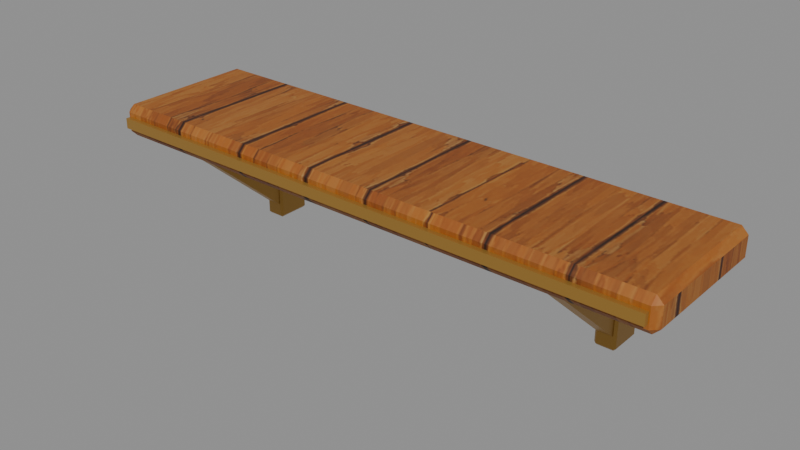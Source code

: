 # Source: model.blend  (saved by Blender 5.2.45; exported with 4.5.12 LTS)
import bpy
from mathutils import Matrix  # noqa: F401  (used for matrix-valued properties, if any)

bpy.ops.wm.read_factory_settings(use_empty=True)
scene = bpy.context.scene
scene.name = 'Scene'

# ---- images (referenced by path relative to the original .blend; pixels are not part of the script)
import os
ASSET_DIR = os.environ.get("B2B_ASSET_DIR", "")  # directory of the original .blend (textures are referenced by path, not embedded)
HERE = os.path.dirname(os.path.abspath(__file__))  # packed textures are extracted next to this script under _unpacked/

def load_image(name, relpath, width, height, colorspace="sRGB"):
    """Load a texture the original file referenced (path relative to the .blend, or extracted next to this script)."""
    p = next((c for c in (os.path.join(HERE, relpath), os.path.join(ASSET_DIR, relpath)) if relpath and os.path.exists(c)), "")
    if p:
        img = bpy.data.images.load(p, check_existing=True)
        img.name = name
    else:  # same state as the original file: an image datablock whose file is absent (Cycles renders it pink)
        img = bpy.data.images.new(name, width, height)
        img.source = "FILE"
        img.filepath = "//" + (relpath or name)
    img.colorspace_settings.name = colorspace
    return img
img_seaside_timber_oak_png = load_image('seaside_timber_oak.png', '_unpacked/seaside_timber_oak.b3f2d37b.png', 512, 512, 'sRGB')

# ---- materials (node trees are filled in below, after node groups)
mat_clockshop_brass = bpy.data.materials.new('clockshop_brass')
mat_clockshop_brass.diffuse_color = (0.4621, 0.2542, 0.05448, 1.0)
mat_clockshop_walnut = bpy.data.materials.new('clockshop_walnut')
mat_clockshop_walnut.diffuse_color = (1.0, 1.0, 1.0, 1.0)

# ---- material node trees
mat_clockshop_brass.use_nodes = True; mat_clockshop_brass.node_tree.nodes.clear()
_N = mat_clockshop_brass.node_tree.nodes; _L = mat_clockshop_brass.node_tree.links
n0 = _N.new('ShaderNodeBsdfPrincipled'); n0.name = 'Principled BSDF'; n0.location = (-200, 100)
n0.inputs[0].default_value = (0.4621, 0.2542, 0.05448, 1.0)
n0.inputs[1].default_value = 0.58
n0.inputs[2].default_value = 0.43
n0.inputs[10].default_value = 0.005
n1 = _N.new('ShaderNodeOutputMaterial'); n1.name = 'Material Output'; n1.location = (200, 100)
_L.new(n0.outputs[0], n1.inputs[0])
n1.is_active_output = True
mat_clockshop_walnut.use_nodes = True; mat_clockshop_walnut.node_tree.nodes.clear()
_N = mat_clockshop_walnut.node_tree.nodes; _L = mat_clockshop_walnut.node_tree.links
n0 = _N.new('ShaderNodeBsdfPrincipled'); n0.name = 'Principled BSDF'; n0.location = (-200, 100)
n0.inputs[2].default_value = 0.62
n0.inputs[10].default_value = 0.005
n1 = _N.new('ShaderNodeOutputMaterial'); n1.name = 'Material Output'; n1.location = (200, 100)
n2 = _N.new('ShaderNodeTexImage'); n2.name = 'Image Texture'; n2.location = (0, 0)
n2.image = img_seaside_timber_oak_png
n3 = _N.new('ShaderNodeMix'); n3.name = 'Mix'; n3.location = (0, 0)
n3.data_type = 'RGBA'
n3.blend_type = 'MULTIPLY'
n3.inputs[0].default_value = 1.0
n3.inputs[7].default_value = (0.43, 0.32, 0.22, 1.0)
_L.new(n0.outputs[0], n1.inputs[0])
_L.new(n2.outputs[0], n3.inputs[6])
_L.new(n3.outputs[2], n0.inputs[0])
n1.is_active_output = True

# ---- meshes
me_clockshop_brass = bpy.data.meshes.new('clockshop_brass')
me_clockshop_brass.from_pydata([(-0.687, 0.108, -0.33), (-0.687, 0.1, -0.322), (-0.695, 0.108, -0.322), (-0.687, 0.1, 0.022), (-0.687, 0.108, 0.03), (-0.695, 0.108, 0.022), (-0.687, 0.212, -0.33), (-0.695, 0.212, -0.322), (-0.687, 0.22, -0.322), (-0.687, 0.212, 0.03), (-0.687, 0.22, 0.022), (-0.695, 0.212, 0.022), (-0.633, 0.108, -0.33), (-0.625, 0.108, -0.322), (-0.633, 0.1, -0.322), (-0.633, 0.108, 0.03), (-0.633, 0.1, 0.022), (-0.625, 0.108, 0.022), (-0.633, 0.212, -0.33), (-0.633, 0.22, -0.322), (-0.625, 0.212, -0.322), (-0.633, 0.212, 0.03), (-0.625, 0.212, 0.022), (-0.633, 0.22, 0.022), (-0.685, -0.1635, 0.01875), (-0.635, -0.1635, 0.01875), (-0.685, 0.1765, -0.2813), (-0.635, 0.1765, -0.2813), (-0.685, -0.1965, -0.01875), (-0.635, -0.1965, -0.01875), (-0.685, 0.1435, -0.3187), (-0.635, 0.1435, -0.3187), (0.633, 0.108, -0.33), (0.633, 0.1, -0.322), (0.625, 0.108, -0.322), (0.633, 0.1, 0.022), (0.633, 0.108, 0.03), (0.625, 0.108, 0.022), (0.633, 0.212, -0.33), (0.625, 0.212, -0.322), (0.633, 0.22, -0.322), (0.633, 0.212, 0.03), (0.633, 0.22, 0.022), (0.625, 0.212, 0.022), (0.687, 0.108, -0.33), (0.695, 0.108, -0.322), (0.687, 0.1, -0.322), (0.687, 0.108, 0.03), (0.687, 0.1, 0.022), (0.695, 0.108, 0.022), (0.687, 0.212, -0.33), (0.687, 0.22, -0.322), (0.695, 0.212, -0.322), (0.687, 0.212, 0.03), (0.695, 0.212, 0.022), (0.687, 0.22, 0.022), (0.635, -0.1635, 0.01875), (0.685, -0.1635, 0.01875), (0.635, 0.1765, -0.2813), (0.685, 0.1765, -0.2813), (0.635, -0.1965, -0.01875), (0.685, -0.1965, -0.01875), (0.635, 0.1435, -0.3187), (0.685, 0.1435, -0.3187), (-0.95, -0.267, 0.0375), (-0.95, -0.267, 0.0725), (-0.95, -0.249, 0.0375), (-0.95, -0.249, 0.0725), (0.95, -0.267, 0.0375), (0.95, -0.267, 0.0725), (0.95, -0.249, 0.0375), (0.95, -0.249, 0.0725)], [], [(0, 1, 2), (3, 4, 5), (6, 7, 8), (9, 10, 11), (12, 13, 14), (15, 16, 17), (18, 19, 20), (21, 22, 23), (6, 0, 2, 7), (1, 3, 5, 2), (4, 9, 11, 5), (10, 8, 7, 11), (18, 6, 8, 19), (9, 21, 23, 10), (22, 20, 19, 23), (12, 18, 20, 13), (21, 15, 17, 22), (16, 14, 13, 17), (0, 12, 14, 1), (15, 4, 3, 16), (6, 18, 12, 0), (2, 5, 11, 7), (14, 16, 3, 1), (21, 9, 4, 15), (8, 10, 23, 19), (20, 22, 17, 13), (24, 25, 27, 26), (26, 27, 31, 30), (30, 31, 29, 28), (28, 29, 25, 24), (26, 30, 28, 24), (31, 27, 25, 29), (32, 33, 34), (35, 36, 37), (38, 39, 40), (41, 42, 43), (44, 45, 46), (47, 48, 49), (50, 51, 52), (53, 54, 55), (38, 32, 34, 39), (33, 35, 37, 34), (36, 41, 43, 37), (42, 40, 39, 43), (50, 38, 40, 51), (41, 53, 55, 42), (54, 52, 51, 55), (44, 50, 52, 45), (53, 47, 49, 54), (48, 46, 45, 49), (32, 44, 46, 33), (47, 36, 35, 48), (38, 50, 44, 32), (34, 37, 43, 39), (46, 48, 35, 33), (53, 41, 36, 47), (40, 42, 55, 51), (52, 54, 49, 45), (56, 57, 59, 58), (58, 59, 63, 62), (62, 63, 61, 60), (60, 61, 57, 56), (58, 62, 60, 56), (63, 59, 57, 61), (64, 65, 67, 66), (66, 67, 71, 70), (70, 71, 69, 68), (68, 69, 65, 64), (66, 70, 68, 64), (71, 67, 65, 69)])
_uv = me_clockshop_brass.uv_layers.new(name='UVMap')
_uv.uv.foreach_set('vector', [-0.054, -0.165, -0.05, -0.161, -0.054, -0.161, -0.05, 0.011, -0.054, 0.015, -0.054, 0.011, -0.106, -0.165, -0.106, -0.161, -0.11, -0.161, -0.106, 0.015, -0.11, 0.011, -0.106, 0.011, 0.054, -0.165, 0.054, -0.161, 0.05, -0.161, 0.054, 0.015, 0.05, 0.011, 0.054, 0.011, 0.106, -0.165, 0.11, -0.161, 0.106, -0.161, 0.106, 0.015, 0.106, 0.011, 0.11, 0.011, -0.106, -0.165, -0.054, -0.165, -0.054, -0.161, -0.106, -0.161, -0.05, -0.161, -0.05, 0.011, -0.054, 0.011, -0.054, -0.161, -0.054, 0.015, -0.106, 0.015, -0.106, 0.011, -0.054, 0.011, -0.11, 0.011, -0.11, -0.161, -0.106, -0.161, -0.106, 0.011, 0.3165, -0.165, 0.3435, -0.165, 0.3435, -0.161, 0.3165, -0.161, 0.3435, 0.015, 0.3165, 0.015, 0.3165, 0.011, 0.3435, 0.011, 0.106, 0.011, 0.106, -0.161, 0.11, -0.161, 0.11, 0.011, 0.054, -0.165, 0.106, -0.165, 0.106, -0.161, 0.054, -0.161, 0.106, 0.015, 0.054, 0.015, 0.054, 0.011, 0.106, 0.011, 0.05, 0.011, 0.05, -0.161, 0.054, -0.161, 0.054, 0.011, -0.3435, -0.165, -0.3165, -0.165, -0.3165, -0.161, -0.3435, -0.161, -0.3165, 0.015, -0.3435, 0.015, -0.3435, 0.011, -0.3165, 0.011, -0.3435, 0.106, -0.3165, 0.106, -0.3165, 0.054, -0.3435, 0.054, -0.054, -0.161, -0.054, 0.011, -0.106, 0.011, -0.106, -0.161, -0.3165, -0.161, -0.3165, 0.011, -0.3435, 0.011, -0.3435, -0.161, -0.3165, 0.106, -0.3435, 0.106, -0.3435, 0.054, -0.3165, 0.054, 0.3435, -0.161, 0.3435, 0.011, 0.3165, 0.011, 0.3165, -0.161, 0.106, -0.161, 0.106, 0.011, 0.054, 0.011, 0.054, -0.161, 0.6037, 0.8729, 0.6287, 0.8729, 0.6287, 1.1, 0.6037, 1.1, 0.6037, 0.9737, 0.6037, 0.9987, 0.6287, 0.9987, 0.6287, 0.9737, 0.6037, 1.1, 0.6287, 1.1, 0.6287, 0.8729, 0.6037, 0.8729, 0.6287, 0.9737, 0.6287, 0.9987, 0.6037, 0.9987, 0.6037, 0.9737, 0.6037, 1.1, 0.6287, 1.1, 0.6287, 0.8729, 0.6037, 0.8729, 0.6287, 1.1, 0.6037, 1.1, 0.6037, 0.8729, 0.6287, 0.8729, -0.054, -0.165, -0.05, -0.161, -0.054, -0.161, -0.05, 0.011, -0.054, 0.015, -0.054, 0.011, -0.106, -0.165, -0.106, -0.161, -0.11, -0.161, -0.106, 0.015, -0.11, 0.011, -0.106, 0.011, 0.054, -0.165, 0.054, -0.161, 0.05, -0.161, 0.054, 0.015, 0.05, 0.011, 0.054, 0.011, 0.106, -0.165, 0.11, -0.161, 0.106, -0.161, 0.106, 0.015, 0.106, 0.011, 0.11, 0.011, -0.106, -0.165, -0.054, -0.165, -0.054, -0.161, -0.106, -0.161, -0.05, -0.161, -0.05, 0.011, -0.054, 0.011, -0.054, -0.161, -0.054, 0.015, -0.106, 0.015, -0.106, 0.011, -0.054, 0.011, -0.11, 0.011, -0.11, -0.161, -0.106, -0.161, -0.106, 0.011, -0.3435, -0.165, -0.3165, -0.165, -0.3165, -0.161, -0.3435, -0.161, -0.3165, 0.015, -0.3435, 0.015, -0.3435, 0.011, -0.3165, 0.011, 0.106, 0.011, 0.106, -0.161, 0.11, -0.161, 0.11, 0.011, 0.054, -0.165, 0.106, -0.165, 0.106, -0.161, 0.054, -0.161, 0.106, 0.015, 0.054, 0.015, 0.054, 0.011, 0.106, 0.011, 0.05, 0.011, 0.05, -0.161, 0.054, -0.161, 0.054, 0.011, 0.3165, -0.165, 0.3435, -0.165, 0.3435, -0.161, 0.3165, -0.161, 0.3435, 0.015, 0.3165, 0.015, 0.3165, 0.011, 0.3435, 0.011, 0.3165, 0.106, 0.3435, 0.106, 0.3435, 0.054, 0.3165, 0.054, -0.054, -0.161, -0.054, 0.011, -0.106, 0.011, -0.106, -0.161, 0.3435, -0.161, 0.3435, 0.011, 0.3165, 0.011, 0.3165, -0.161, 0.3435, 0.106, 0.3165, 0.106, 0.3165, 0.054, 0.3435, 0.054, -0.3165, -0.161, -0.3165, 0.011, -0.3435, 0.011, -0.3435, -0.161, 0.106, -0.161, 0.106, 0.011, 0.054, 0.011, 0.054, -0.161, 0.6733, 0.7134, 0.6983, 0.7134, 0.6983, 0.9402, 0.6733, 0.9402, 0.6733, 0.8143, 0.6733, 0.8393, 0.6983, 0.8393, 0.6983, 0.8143, 0.6733, 0.9402, 0.6983, 0.9402, 0.6983, 0.7134, 0.6733, 0.7134, 0.6983, 0.8143, 0.6983, 0.8393, 0.6733, 0.8393, 0.6733, 0.8143, 0.6733, 0.9402, 0.6983, 0.9402, 0.6983, 0.7134, 0.6733, 0.7134, 0.6983, 0.9402, 0.6733, 0.9402, 0.6733, 0.7134, 0.6983, 0.7134, 0.1335, 0.01875, 0.1335, 0.03625, 0.1245, 0.03625, 0.1245, 0.01875, 0.475, 0.01875, 0.475, 0.03625, -0.475, 0.03625, -0.475, 0.01875, -0.1245, 0.01875, -0.1245, 0.03625, -0.1335, 0.03625, -0.1335, 0.01875, 0.475, 0.01875, 0.475, 0.03625, -0.475, 0.03625, -0.475, 0.01875, -0.475, -0.1245, 0.475, -0.1245, 0.475, -0.1335, -0.475, -0.1335, 0.475, -0.1245, -0.475, -0.1245, -0.475, -0.1335, 0.475, -0.1335])
me_clockshop_brass.materials.append(mat_clockshop_brass)
me_clockshop_brass.update()
me_clockshop_walnut = bpy.data.meshes.new('clockshop_walnut')
me_clockshop_walnut.from_pydata([(-0.953, -0.228, 0.0), (-0.953, -0.25, 0.022), (-0.975, -0.228, 0.022), (-0.953, -0.25, 0.088), (-0.953, -0.228, 0.11), (-0.975, -0.228, 0.088), (-0.953, 0.228, 0.0), (-0.975, 0.228, 0.022), (-0.953, 0.25, 0.022), (-0.953, 0.228, 0.11), (-0.953, 0.25, 0.088), (-0.975, 0.228, 0.088), (0.953, -0.228, 0.0), (0.975, -0.228, 0.022), (0.953, -0.25, 0.022), (0.953, -0.228, 0.11), (0.953, -0.25, 0.088), (0.975, -0.228, 0.088), (0.953, 0.228, 0.0), (0.953, 0.25, 0.022), (0.975, 0.228, 0.022), (0.953, 0.228, 0.11), (0.975, 0.228, 0.088), (0.953, 0.25, 0.088)], [], [(0, 1, 2), (3, 4, 5), (6, 7, 8), (9, 10, 11), (12, 13, 14), (15, 16, 17), (18, 19, 20), (21, 22, 23), (6, 0, 2, 7), (1, 3, 5, 2), (4, 9, 11, 5), (10, 8, 7, 11), (18, 6, 8, 19), (9, 21, 23, 10), (22, 20, 19, 23), (12, 18, 20, 13), (21, 15, 17, 22), (16, 14, 13, 17), (0, 12, 14, 1), (15, 4, 3, 16), (6, 18, 12, 0), (2, 5, 11, 7), (14, 16, 3, 1), (21, 9, 4, 15), (8, 10, 23, 19), (20, 22, 17, 13)])
_uv = me_clockshop_walnut.uv_layers.new(name='UVMap')
_uv.uv.foreach_set('vector', [-0.4765, 0.0, -0.4765, 0.011, -0.4875, 0.011, -0.4765, 0.044, -0.4765, 0.055, -0.4875, 0.044, 0.4765, 0.0, 0.4875, 0.011, 0.4765, 0.011, 0.4765, 0.055, 0.4765, 0.044, 0.4875, 0.044, 0.4765, 0.0, 0.4875, 0.011, 0.4765, 0.011, 0.4765, 0.055, 0.4765, 0.044, 0.4875, 0.044, -0.4765, 0.0, -0.4765, 0.011, -0.4875, 0.011, -0.4765, 0.055, -0.4875, 0.044, -0.4765, 0.044, -0.4765, 0.114, -0.4765, -0.114, -0.4875, -0.114, -0.4875, 0.114, -0.4765, 0.011, -0.4765, 0.044, -0.4875, 0.044, -0.4875, 0.011, -0.4765, -0.114, -0.4765, 0.114, -0.4875, 0.114, -0.4875, -0.114, 0.4765, 0.044, 0.4765, 0.011, 0.4875, 0.011, 0.4875, 0.044, -0.4765, 0.0, 0.4765, 0.0, 0.4765, 0.011, -0.4765, 0.011, 0.4765, 0.055, -0.4765, 0.055, -0.4765, 0.044, 0.4765, 0.044, -0.4875, 0.044, -0.4875, 0.011, -0.4765, 0.011, -0.4765, 0.044, 0.4765, -0.114, 0.4765, 0.114, 0.4875, 0.114, 0.4875, -0.114, 0.4765, 0.114, 0.4765, -0.114, 0.4875, -0.114, 0.4875, 0.114, 0.4765, 0.044, 0.4765, 0.011, 0.4875, 0.011, 0.4875, 0.044, -0.4765, 0.0, 0.4765, 0.0, 0.4765, 0.011, -0.4765, 0.011, 0.4765, 0.055, -0.4765, 0.055, -0.4765, 0.044, 0.4765, 0.044, -0.4765, 0.114, 0.4765, 0.114, 0.4765, -0.114, -0.4765, -0.114, 0.114, 0.011, 0.114, 0.044, -0.114, 0.044, -0.114, 0.011, 0.4765, 0.011, 0.4765, 0.044, -0.4765, 0.044, -0.4765, 0.011, 0.4765, 0.114, -0.4765, 0.114, -0.4765, -0.114, 0.4765, -0.114, 0.4765, 0.011, 0.4765, 0.044, -0.4765, 0.044, -0.4765, 0.011, 0.114, 0.011, 0.114, 0.044, -0.114, 0.044, -0.114, 0.011])
me_clockshop_walnut.materials.append(mat_clockshop_walnut)
me_clockshop_walnut.update()

# ---- objects
ob_clockshop_wall_shelf = bpy.data.objects.new('clockshop_wall_shelf', None)
ob_clockshop_brass = bpy.data.objects.new('clockshop_brass', me_clockshop_brass)
ob_clockshop_walnut = bpy.data.objects.new('clockshop_walnut', me_clockshop_walnut)

# ---- transforms, parenting, visibility, modifiers, constraints
ob_clockshop_wall_shelf.location = (0.0, 0.0, 0.0)
ob_clockshop_brass.parent = ob_clockshop_wall_shelf
ob_clockshop_brass.location = (0.0, 0.0, 0.0)
ob_clockshop_walnut.parent = ob_clockshop_wall_shelf
ob_clockshop_walnut.location = (0.0, 0.0, 0.0)

# ---- collection membership
scene.collection.objects.link(ob_clockshop_wall_shelf)
scene.collection.objects.link(ob_clockshop_brass)
scene.collection.objects.link(ob_clockshop_walnut)

# ---- scene / render settings (as saved in the file)
scene.frame_start = 1; scene.frame_end = 250; scene.frame_set(1)
scene.render.engine = 'BLENDER_EEVEE_NEXT'
scene.render.bake_bias = 0.0
scene.render.bake_samples = 0
scene.render.compositor_device = 'GPU'
scene.eevee.use_volume_custom_range = False
scene.eevee.fast_gi_thickness_near = 0.1
scene.eevee.fast_gi_thickness_far = 0.0
scene.eevee.ray_tracing_options.screen_trace_thickness = 0.1
bpy.context.view_layer.update()

# ---- added for rendering (the .blend has no active camera and no usable light): camera, sun + grey world if the file has none
cam_auto = bpy.data.cameras.new('AutoCamera')
cam_auto.lens = 50.0
cam_auto.sensor_width = 36.0
cam_auto.clip_end = 1000.0
ob_auto_camera = bpy.data.objects.new('AutoCamera', cam_auto)
scene.collection.objects.link(ob_auto_camera)
ob_auto_camera.location = (1.9104, -2.30098, 1.41832)
ob_auto_camera.rotation_euler = (1.09748, -7.21219e-08, 0.694738)
scene.camera = ob_auto_camera
light_auto_sun = bpy.data.lights.new('AutoSun', 'SUN')
light_auto_sun.energy = 3.0
light_auto_sun.angle = 0.0523599
ob_auto_sun = bpy.data.objects.new('AutoSun', light_auto_sun)
scene.collection.objects.link(ob_auto_sun)
ob_auto_sun.rotation_euler = (0.872665, 0.174533, 0.523599)
if scene.world is None:
    world_auto = bpy.data.worlds.new('AutoWorld')
    world_auto.color = (0.3, 0.3, 0.3)
    scene.world = world_auto
bpy.context.view_layer.update()
